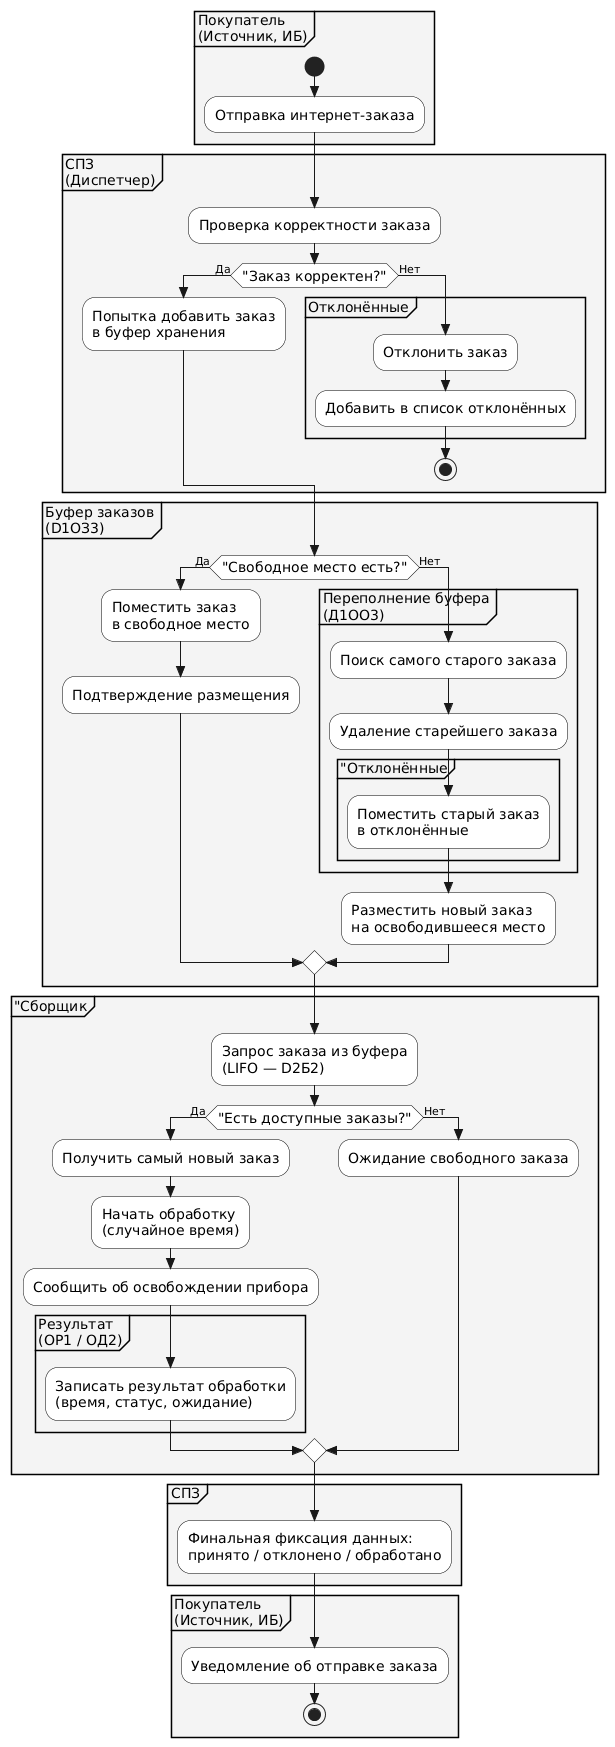

The diagram above was rendered by PlantUML. Its source (embedded in the PNG):
@startuml
skinparam style strictuml
skinparam activity {
    BackgroundColor #FFFFFF
    BorderColor #000000
    FontSize 14
}
skinparam partition {
    BackgroundColor #F4F4F4
    BorderColor #000000
}

partition "Покупатель\n(Источник, ИБ)" {

start
:Отправка интернет-заказа;
}

partition "СПЗ\n(Диспетчер)" {

:Проверка корректности заказа;

'=== ALT: корректность ===
if ("Заказ корректен?") then (Да)

    :Попытка добавить заказ\nв буфер хранения;

else (Нет)

    partition "Отклонённые" {
        :Отклонить заказ;
        :Добавить в список отклонённых;
        
    }
    stop
endif
}

partition "Буфер заказов\n(D1ОЗ3)" {

'=== Проверка заполненности ===
if ("Свободное место есть?") then (Да)

    :Поместить заказ\nв свободное место;
    :Подтверждение размещения;

else (Нет)

    partition "Переполнение буфера\n(Д1ОО3)" {

        :Поиск самого старого заказа;
        :Удаление старейшего заказа;

        partition "Отклонённые {
            :Поместить старый заказ\nв отклонённые;
            
        }
    }

    :Разместить новый заказ\nна освободившееся место;
endif
}


' ======== ОБРАБОТКА СБОРЩИКАМИ ========

partition "Сборщик {



    :Запрос заказа из буфера\n(LIFO — D2Б2);

    if ("Есть доступные заказы?") then (Да)

        :Получить самый новый заказ;
        :Начать обработку\n(случайное время);
        
        :Сообщить об освобождении прибора;

        partition "Результат\n(ОР1 / ОД2)" {
            :Записать результат обработки\n(время, статус, ожидание);
        }

    else (Нет)
        :Ожидание свободного заказа;
    endif


}




partition "СПЗ" {
    :Финальная фиксация данных:\nпринято / отклонено / обработано;
}

partition "Покупатель\n(Источник, ИБ)" {
    :Уведомление об отправке заказа;
    stop
}
@enduml